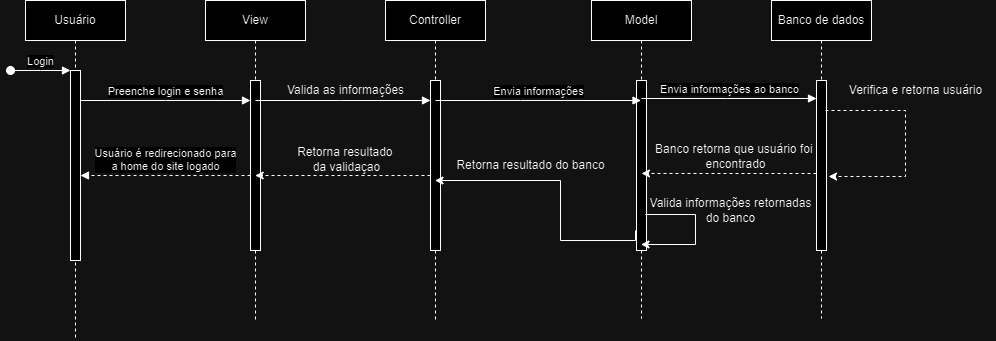

The diagram above was exported from draw.io. Its source (the exported page's mxGraphModel, read from the mxfile embedded in the PNG):
<mxGraphModel dx="880" dy="434" grid="1" gridSize="10" guides="1" tooltips="1" connect="1" arrows="1" fold="1" page="1" pageScale="1" pageWidth="850" pageHeight="1100" math="0" shadow="0">
  <root>
    <mxCell id="0" />
    <mxCell id="1" parent="0" />
    <mxCell id="aM9ryv3xv72pqoxQDRHE-1" value="Usuário" style="shape=umlLifeline;perimeter=lifelinePerimeter;whiteSpace=wrap;html=1;container=0;dropTarget=0;collapsible=0;recursiveResize=0;outlineConnect=0;portConstraint=eastwest;newEdgeStyle={&quot;edgeStyle&quot;:&quot;elbowEdgeStyle&quot;,&quot;elbow&quot;:&quot;vertical&quot;,&quot;curved&quot;:0,&quot;rounded&quot;:0};" parent="1" vertex="1">
      <mxGeometry x="40" y="20" width="100" height="340" as="geometry" />
    </mxCell>
    <mxCell id="aM9ryv3xv72pqoxQDRHE-2" value="" style="html=1;points=[];perimeter=orthogonalPerimeter;outlineConnect=0;targetShapes=umlLifeline;portConstraint=eastwest;newEdgeStyle={&quot;edgeStyle&quot;:&quot;elbowEdgeStyle&quot;,&quot;elbow&quot;:&quot;vertical&quot;,&quot;curved&quot;:0,&quot;rounded&quot;:0};" parent="aM9ryv3xv72pqoxQDRHE-1" vertex="1">
      <mxGeometry x="45" y="70" width="10" height="190" as="geometry" />
    </mxCell>
    <mxCell id="aM9ryv3xv72pqoxQDRHE-3" value="Login" style="html=1;verticalAlign=bottom;startArrow=oval;endArrow=block;startSize=8;edgeStyle=elbowEdgeStyle;elbow=vertical;curved=0;rounded=0;" parent="aM9ryv3xv72pqoxQDRHE-1" target="aM9ryv3xv72pqoxQDRHE-2" edge="1">
      <mxGeometry relative="1" as="geometry">
        <mxPoint x="-15" y="70" as="sourcePoint" />
      </mxGeometry>
    </mxCell>
    <mxCell id="aM9ryv3xv72pqoxQDRHE-5" value="View" style="shape=umlLifeline;perimeter=lifelinePerimeter;whiteSpace=wrap;html=1;container=0;dropTarget=0;collapsible=0;recursiveResize=0;outlineConnect=0;portConstraint=eastwest;newEdgeStyle={&quot;edgeStyle&quot;:&quot;elbowEdgeStyle&quot;,&quot;elbow&quot;:&quot;vertical&quot;,&quot;curved&quot;:0,&quot;rounded&quot;:0};" parent="1" vertex="1">
      <mxGeometry x="220" y="20" width="100" height="320" as="geometry" />
    </mxCell>
    <mxCell id="aM9ryv3xv72pqoxQDRHE-6" value="" style="html=1;points=[];perimeter=orthogonalPerimeter;outlineConnect=0;targetShapes=umlLifeline;portConstraint=eastwest;newEdgeStyle={&quot;edgeStyle&quot;:&quot;elbowEdgeStyle&quot;,&quot;elbow&quot;:&quot;vertical&quot;,&quot;curved&quot;:0,&quot;rounded&quot;:0};" parent="aM9ryv3xv72pqoxQDRHE-5" vertex="1">
      <mxGeometry x="45" y="80" width="10" height="170" as="geometry" />
    </mxCell>
    <mxCell id="aM9ryv3xv72pqoxQDRHE-7" value="Preenche login e senha" style="html=1;verticalAlign=bottom;endArrow=block;edgeStyle=elbowEdgeStyle;elbow=vertical;curved=0;rounded=0;" parent="1" source="aM9ryv3xv72pqoxQDRHE-2" target="aM9ryv3xv72pqoxQDRHE-6" edge="1">
      <mxGeometry relative="1" as="geometry">
        <mxPoint x="195" y="130" as="sourcePoint" />
        <Array as="points">
          <mxPoint x="180" y="120" />
        </Array>
      </mxGeometry>
    </mxCell>
    <mxCell id="aM9ryv3xv72pqoxQDRHE-9" value="Usuário é redirecionado para&lt;div&gt;a home do site logado&lt;/div&gt;" style="html=1;verticalAlign=bottom;endArrow=block;edgeStyle=elbowEdgeStyle;elbow=vertical;curved=0;rounded=0;dashed=1;" parent="1" target="aM9ryv3xv72pqoxQDRHE-2" edge="1">
      <mxGeometry relative="1" as="geometry">
        <mxPoint x="265" y="195" as="sourcePoint" />
        <Array as="points">
          <mxPoint x="190" y="195" />
        </Array>
        <mxPoint x="110" y="200" as="targetPoint" />
      </mxGeometry>
    </mxCell>
    <mxCell id="luFy7N1XxR-tdZ3YcyyP-1" value="Controller" style="shape=umlLifeline;perimeter=lifelinePerimeter;whiteSpace=wrap;html=1;container=0;dropTarget=0;collapsible=0;recursiveResize=0;outlineConnect=0;portConstraint=eastwest;newEdgeStyle={&quot;edgeStyle&quot;:&quot;elbowEdgeStyle&quot;,&quot;elbow&quot;:&quot;vertical&quot;,&quot;curved&quot;:0,&quot;rounded&quot;:0};" parent="1" vertex="1">
      <mxGeometry x="400" y="20" width="100" height="320" as="geometry" />
    </mxCell>
    <mxCell id="luFy7N1XxR-tdZ3YcyyP-2" value="" style="html=1;points=[];perimeter=orthogonalPerimeter;outlineConnect=0;targetShapes=umlLifeline;portConstraint=eastwest;newEdgeStyle={&quot;edgeStyle&quot;:&quot;elbowEdgeStyle&quot;,&quot;elbow&quot;:&quot;vertical&quot;,&quot;curved&quot;:0,&quot;rounded&quot;:0};" parent="luFy7N1XxR-tdZ3YcyyP-1" vertex="1">
      <mxGeometry x="45" y="80" width="10" height="170" as="geometry" />
    </mxCell>
    <mxCell id="luFy7N1XxR-tdZ3YcyyP-3" value="Model" style="shape=umlLifeline;perimeter=lifelinePerimeter;whiteSpace=wrap;html=1;container=0;dropTarget=0;collapsible=0;recursiveResize=0;outlineConnect=0;portConstraint=eastwest;newEdgeStyle={&quot;edgeStyle&quot;:&quot;elbowEdgeStyle&quot;,&quot;elbow&quot;:&quot;vertical&quot;,&quot;curved&quot;:0,&quot;rounded&quot;:0};" parent="1" vertex="1">
      <mxGeometry x="606" y="20" width="100" height="318" as="geometry" />
    </mxCell>
    <mxCell id="luFy7N1XxR-tdZ3YcyyP-4" value="" style="html=1;points=[];perimeter=orthogonalPerimeter;outlineConnect=0;targetShapes=umlLifeline;portConstraint=eastwest;newEdgeStyle={&quot;edgeStyle&quot;:&quot;elbowEdgeStyle&quot;,&quot;elbow&quot;:&quot;vertical&quot;,&quot;curved&quot;:0,&quot;rounded&quot;:0};" parent="luFy7N1XxR-tdZ3YcyyP-3" vertex="1">
      <mxGeometry x="45" y="80" width="10" height="170" as="geometry" />
    </mxCell>
    <mxCell id="luFy7N1XxR-tdZ3YcyyP-6" value="" style="html=1;verticalAlign=bottom;endArrow=block;edgeStyle=elbowEdgeStyle;elbow=horizontal;curved=0;rounded=0;" parent="1" target="luFy7N1XxR-tdZ3YcyyP-2" edge="1">
      <mxGeometry relative="1" as="geometry">
        <mxPoint x="270" y="120" as="sourcePoint" />
        <Array as="points">
          <mxPoint x="355" y="120" />
        </Array>
        <mxPoint x="440" y="120" as="targetPoint" />
      </mxGeometry>
    </mxCell>
    <mxCell id="luFy7N1XxR-tdZ3YcyyP-7" value="Envia informações" style="html=1;verticalAlign=bottom;endArrow=block;edgeStyle=elbowEdgeStyle;elbow=horizontal;curved=0;rounded=0;" parent="1" target="luFy7N1XxR-tdZ3YcyyP-3" edge="1">
      <mxGeometry relative="1" as="geometry">
        <mxPoint x="450" y="120" as="sourcePoint" />
        <Array as="points">
          <mxPoint x="535" y="120" />
        </Array>
        <mxPoint x="625" y="120" as="targetPoint" />
      </mxGeometry>
    </mxCell>
    <mxCell id="luFy7N1XxR-tdZ3YcyyP-8" value="Banco de dados" style="shape=umlLifeline;perimeter=lifelinePerimeter;whiteSpace=wrap;html=1;container=0;dropTarget=0;collapsible=0;recursiveResize=0;outlineConnect=0;portConstraint=eastwest;newEdgeStyle={&quot;edgeStyle&quot;:&quot;elbowEdgeStyle&quot;,&quot;elbow&quot;:&quot;vertical&quot;,&quot;curved&quot;:0,&quot;rounded&quot;:0};" parent="1" vertex="1">
      <mxGeometry x="786" y="20" width="100" height="318" as="geometry" />
    </mxCell>
    <mxCell id="luFy7N1XxR-tdZ3YcyyP-9" value="" style="html=1;points=[];perimeter=orthogonalPerimeter;outlineConnect=0;targetShapes=umlLifeline;portConstraint=eastwest;newEdgeStyle={&quot;edgeStyle&quot;:&quot;elbowEdgeStyle&quot;,&quot;elbow&quot;:&quot;vertical&quot;,&quot;curved&quot;:0,&quot;rounded&quot;:0};" parent="luFy7N1XxR-tdZ3YcyyP-8" vertex="1">
      <mxGeometry x="45" y="80" width="10" height="170" as="geometry" />
    </mxCell>
    <mxCell id="luFy7N1XxR-tdZ3YcyyP-10" value="Envia informações ao banco" style="html=1;verticalAlign=bottom;endArrow=block;edgeStyle=elbowEdgeStyle;elbow=horizontal;curved=0;rounded=0;" parent="1" edge="1">
      <mxGeometry relative="1" as="geometry">
        <mxPoint x="656" y="118" as="sourcePoint" />
        <Array as="points">
          <mxPoint x="741" y="118" />
        </Array>
        <mxPoint x="831" y="118" as="targetPoint" />
      </mxGeometry>
    </mxCell>
    <mxCell id="luFy7N1XxR-tdZ3YcyyP-14" style="edgeStyle=elbowEdgeStyle;rounded=0;orthogonalLoop=1;jettySize=auto;html=1;elbow=horizontal;curved=0;entryX=0.5;entryY=0.235;entryDx=0;entryDy=0;entryPerimeter=0;dashed=1;" parent="1" edge="1">
      <mxGeometry relative="1" as="geometry">
        <mxPoint x="831" y="192.99666666666673" as="sourcePoint" />
        <mxPoint x="656" y="192.95000000000005" as="targetPoint" />
      </mxGeometry>
    </mxCell>
    <mxCell id="luFy7N1XxR-tdZ3YcyyP-16" style="edgeStyle=elbowEdgeStyle;rounded=0;orthogonalLoop=1;jettySize=auto;html=1;elbow=vertical;curved=0;dashed=1;" parent="1" edge="1">
      <mxGeometry relative="1" as="geometry">
        <mxPoint x="445" y="194.99666666666673" as="sourcePoint" />
        <mxPoint x="269.6666666666665" y="194.99666666666673" as="targetPoint" />
      </mxGeometry>
    </mxCell>
    <mxCell id="luFy7N1XxR-tdZ3YcyyP-20" value="Banco retorna que usuário foi&amp;nbsp;&lt;div&gt;encontrado&lt;/div&gt;" style="text;html=1;align=center;verticalAlign=middle;resizable=0;points=[];autosize=1;strokeColor=none;fillColor=none;" parent="1" vertex="1">
      <mxGeometry x="660" y="156" width="180" height="40" as="geometry" />
    </mxCell>
    <mxCell id="luFy7N1XxR-tdZ3YcyyP-22" value="Retorna resultado do banco" style="text;html=1;align=center;verticalAlign=middle;resizable=0;points=[];autosize=1;strokeColor=none;fillColor=none;" parent="1" vertex="1">
      <mxGeometry x="460" y="170" width="170" height="30" as="geometry" />
    </mxCell>
    <mxCell id="luFy7N1XxR-tdZ3YcyyP-24" value="Retorna resultado&amp;nbsp;&lt;div&gt;da validaçao&lt;/div&gt;" style="text;html=1;align=center;verticalAlign=middle;resizable=0;points=[];autosize=1;strokeColor=none;fillColor=none;" parent="1" vertex="1">
      <mxGeometry x="301" y="159" width="120" height="40" as="geometry" />
    </mxCell>
    <mxCell id="iWlMXlatUl-gxcfqoqf2-1" value="Valida as informações" style="text;html=1;align=center;verticalAlign=middle;resizable=0;points=[];autosize=1;strokeColor=none;fillColor=none;" parent="1" vertex="1">
      <mxGeometry x="290" y="95" width="140" height="30" as="geometry" />
    </mxCell>
    <mxCell id="iWlMXlatUl-gxcfqoqf2-4" style="edgeStyle=elbowEdgeStyle;rounded=0;orthogonalLoop=1;jettySize=auto;html=1;elbow=horizontal;curved=0;dashed=1;entryX=1.017;entryY=0.7;entryDx=0;entryDy=0;entryPerimeter=0;" parent="1" edge="1">
      <mxGeometry relative="1" as="geometry">
        <mxPoint x="840" y="130" as="sourcePoint" />
        <mxPoint x="843.06" y="196" as="targetPoint" />
        <Array as="points">
          <mxPoint x="920" y="162" />
        </Array>
      </mxGeometry>
    </mxCell>
    <mxCell id="iWlMXlatUl-gxcfqoqf2-6" value="Verifica e retorna usuário" style="text;html=1;align=center;verticalAlign=middle;resizable=0;points=[];autosize=1;strokeColor=none;fillColor=none;" parent="1" vertex="1">
      <mxGeometry x="850" y="95" width="160" height="30" as="geometry" />
    </mxCell>
    <mxCell id="h6x-4FwuMgdlv0kq12dl-3" value="" style="endArrow=classic;html=1;rounded=0;" parent="1" edge="1">
      <mxGeometry width="50" height="50" relative="1" as="geometry">
        <mxPoint x="660" y="234" as="sourcePoint" />
        <mxPoint x="655.5" y="264" as="targetPoint" />
        <Array as="points">
          <mxPoint x="710" y="234" />
          <mxPoint x="710" y="264" />
        </Array>
      </mxGeometry>
    </mxCell>
    <mxCell id="h6x-4FwuMgdlv0kq12dl-5" style="edgeStyle=orthogonalEdgeStyle;rounded=0;orthogonalLoop=1;jettySize=auto;html=1;" parent="1" source="h6x-4FwuMgdlv0kq12dl-4" target="luFy7N1XxR-tdZ3YcyyP-1" edge="1">
      <mxGeometry relative="1" as="geometry">
        <Array as="points">
          <mxPoint x="650" y="260" />
          <mxPoint x="575" y="260" />
          <mxPoint x="575" y="200" />
        </Array>
      </mxGeometry>
    </mxCell>
    <mxCell id="h6x-4FwuMgdlv0kq12dl-4" value="Valida informações retornadas&lt;div&gt;do banco&lt;/div&gt;" style="text;html=1;align=center;verticalAlign=middle;resizable=0;points=[];autosize=1;strokeColor=none;fillColor=none;" parent="1" vertex="1">
      <mxGeometry x="650" y="210" width="190" height="40" as="geometry" />
    </mxCell>
  </root>
</mxGraphModel>